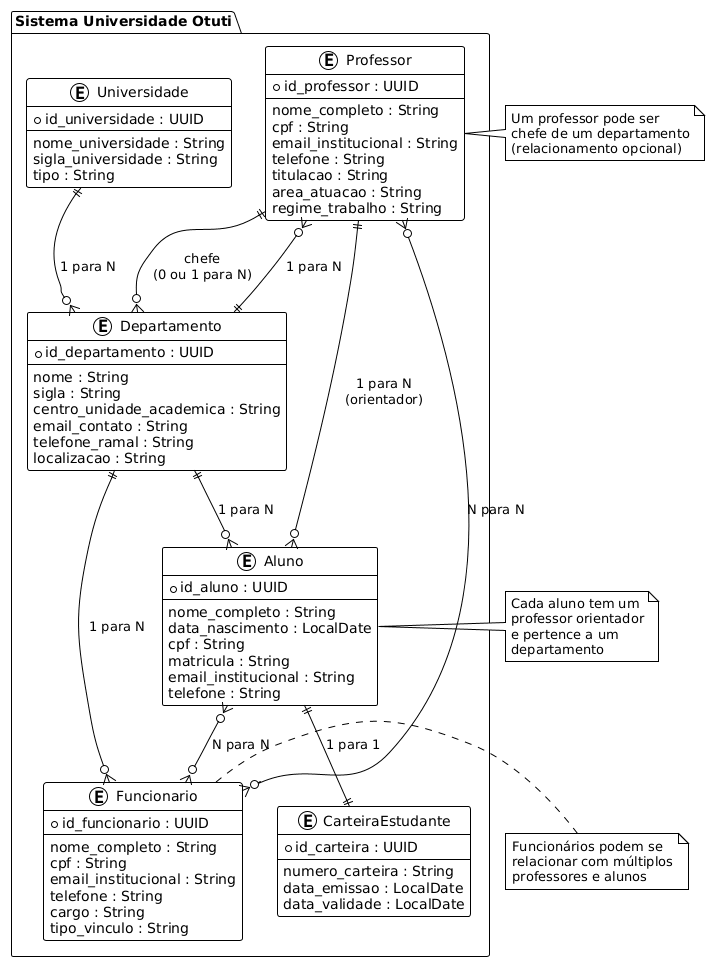

The diagram above was rendered by PlantUML. Its source (embedded in the PNG):
@startuml
!theme plain

package "Sistema Universidade Otuti" {
  entity Universidade {
    * id_universidade : UUID
    --
    nome_universidade : String
    sigla_universidade : String
    tipo : String
  }

  entity Departamento {
    * id_departamento : UUID
    --
    nome : String
    sigla : String
    centro_unidade_academica : String
    email_contato : String
    telefone_ramal : String
    localizacao : String
  }

  entity Professor {
    * id_professor : UUID
    --
    nome_completo : String
    cpf : String
    email_institucional : String
    telefone : String
    titulacao : String
    area_atuacao : String
    regime_trabalho : String
  }

  entity Aluno {
    * id_aluno : UUID
    --
    nome_completo : String
    data_nascimento : LocalDate
    cpf : String
    matricula : String
    email_institucional : String
    telefone : String
  }

  entity Funcionario {
    * id_funcionario : UUID
    --
    nome_completo : String
    cpf : String
    email_institucional : String
    telefone : String
    cargo : String
    tipo_vinculo : String
  }

  entity CarteiraEstudante {
    * id_carteira : UUID
    --
    numero_carteira : String
    data_emissao : LocalDate
    data_validade : LocalDate
  }
}

' RELACIONAMENTOS PRINCIPAIS

Universidade ||--o{ Departamento : "1 para N"
Departamento ||--o{ Professor : "1 para N"
Departamento ||--o{ Funcionario : "1 para N"
Departamento ||--o{ Aluno : "1 para N"

Professor ||--o{ Aluno : "1 para N\n(orientador)"

Aluno ||--|| CarteiraEstudante : "1 para 1"

' RELACIONAMENTOS N PARA N
Aluno }o--o{ Funcionario : "N para N"
Professor }o--o{ Funcionario : "N para N"

' RELACIONAMENTO DE CHEFE
Professor ||--o{ Departamento : "chefe\n(0 ou 1 para N)"

note right of Professor
  Um professor pode ser
  chefe de um departamento
  (relacionamento opcional)
end note

note right of Aluno
  Cada aluno tem um
  professor orientador
  e pertence a um
  departamento
end note

note left of Funcionario
  Funcionários podem se
  relacionar com múltiplos
  professores e alunos
end note
@enduml